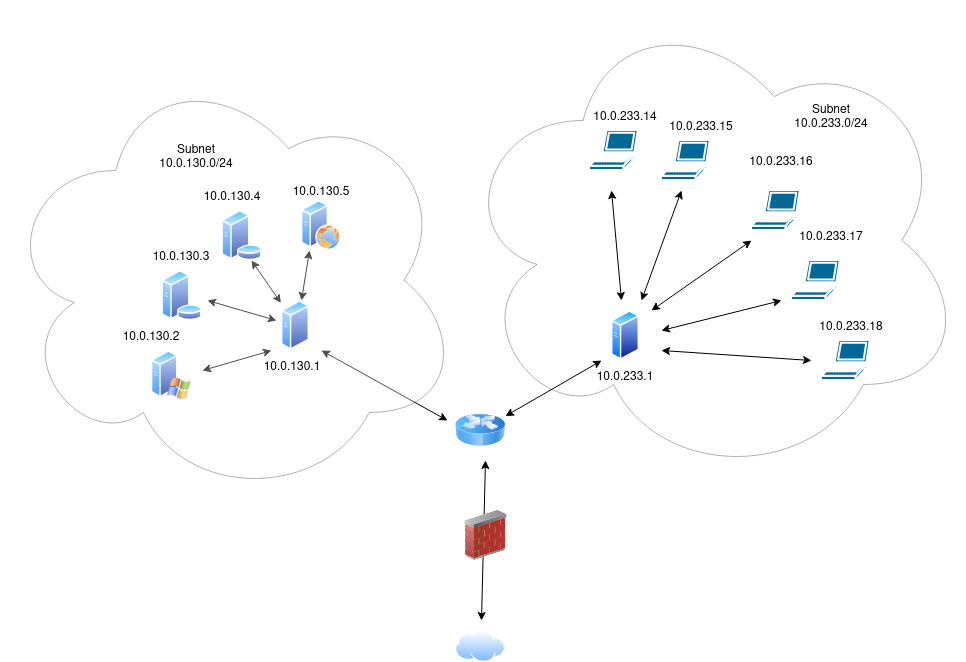

The diagram above was exported from draw.io. Its source (the exported page's mxGraphModel, read from the mxfile embedded in the PNG):
<mxGraphModel dx="2276" dy="1888" grid="1" gridSize="10" guides="1" tooltips="1" connect="1" arrows="1" fold="1" page="1" pageScale="1" pageWidth="850" pageHeight="1100" math="0" shadow="0">
  <root>
    <mxCell id="0" />
    <mxCell id="1" parent="0" />
    <mxCell id="CD3rI90E4DpYZmHt8UA6-40" parent="1" style="ellipse;shape=cloud;whiteSpace=wrap;html=1;fillStyle=solid;opacity=30;fillColor=light-dark(#FFFFFF,#BBB6FF);" value="" vertex="1">
      <mxGeometry height="480" width="510" x="384" y="-60" as="geometry" />
    </mxCell>
    <mxCell id="CD3rI90E4DpYZmHt8UA6-1" parent="1" style="image;aspect=fixed;perimeter=ellipsePerimeter;html=1;align=center;shadow=0;dashed=0;spacingTop=3;image=img/lib/active_directory/generic_server.svg;" value="" vertex="1">
      <mxGeometry height="50" width="28.000000000000004" x="540" y="250" as="geometry" />
    </mxCell>
    <mxCell id="CD3rI90E4DpYZmHt8UA6-2" parent="1" style="sketch=0;html=1;pointerEvents=1;dashed=0;fillColor=#036897;strokeColor=#ffffff;strokeWidth=2;verticalLabelPosition=bottom;verticalAlign=top;align=center;outlineConnect=0;shape=mxgraph.cisco.computers_and_peripherals.laptop;" value="" vertex="1">
      <mxGeometry height="40" width="50" x="518" y="70" as="geometry" />
    </mxCell>
    <mxCell id="CD3rI90E4DpYZmHt8UA6-3" parent="1" style="sketch=0;html=1;pointerEvents=1;dashed=0;fillColor=#036897;strokeColor=#ffffff;strokeWidth=2;verticalLabelPosition=bottom;verticalAlign=top;align=center;outlineConnect=0;shape=mxgraph.cisco.computers_and_peripherals.laptop;" value="" vertex="1">
      <mxGeometry height="40" width="50" x="590" y="80" as="geometry" />
    </mxCell>
    <mxCell id="CD3rI90E4DpYZmHt8UA6-4" parent="1" style="sketch=0;html=1;pointerEvents=1;dashed=0;fillColor=#036897;strokeColor=#ffffff;strokeWidth=2;verticalLabelPosition=bottom;verticalAlign=top;align=center;outlineConnect=0;shape=mxgraph.cisco.computers_and_peripherals.laptop;" value="" vertex="1">
      <mxGeometry height="40" width="50" x="680" y="130" as="geometry" />
    </mxCell>
    <mxCell id="CD3rI90E4DpYZmHt8UA6-5" parent="1" style="sketch=0;html=1;pointerEvents=1;dashed=0;fillColor=#036897;strokeColor=#ffffff;strokeWidth=2;verticalLabelPosition=bottom;verticalAlign=top;align=center;outlineConnect=0;shape=mxgraph.cisco.computers_and_peripherals.laptop;" value="" vertex="1">
      <mxGeometry height="40" width="50" x="720" y="200" as="geometry" />
    </mxCell>
    <mxCell id="CD3rI90E4DpYZmHt8UA6-6" parent="1" style="sketch=0;html=1;pointerEvents=1;dashed=0;fillColor=#036897;strokeColor=#ffffff;strokeWidth=2;verticalLabelPosition=bottom;verticalAlign=top;align=center;outlineConnect=0;shape=mxgraph.cisco.computers_and_peripherals.laptop;" value="" vertex="1">
      <mxGeometry height="40" width="50" x="750" y="280" as="geometry" />
    </mxCell>
    <mxCell id="CD3rI90E4DpYZmHt8UA6-7" edge="1" parent="1" style="endArrow=classic;startArrow=classic;html=1;rounded=0;" value="">
      <mxGeometry height="50" relative="1" width="50" as="geometry">
        <mxPoint x="550" y="240" as="sourcePoint" />
        <mxPoint x="540" y="130" as="targetPoint" />
      </mxGeometry>
    </mxCell>
    <mxCell id="CD3rI90E4DpYZmHt8UA6-8" edge="1" parent="1" style="endArrow=classic;startArrow=classic;html=1;rounded=0;" value="">
      <mxGeometry height="50" relative="1" width="50" as="geometry">
        <mxPoint x="570" y="240" as="sourcePoint" />
        <mxPoint x="610" y="130" as="targetPoint" />
      </mxGeometry>
    </mxCell>
    <mxCell id="CD3rI90E4DpYZmHt8UA6-9" edge="1" parent="1" style="endArrow=classic;startArrow=classic;html=1;rounded=0;" value="">
      <mxGeometry height="50" relative="1" width="50" as="geometry">
        <mxPoint x="580" y="250" as="sourcePoint" />
        <mxPoint x="680" y="180" as="targetPoint" />
      </mxGeometry>
    </mxCell>
    <mxCell id="CD3rI90E4DpYZmHt8UA6-10" edge="1" parent="1" style="endArrow=classic;startArrow=classic;html=1;rounded=0;" value="">
      <mxGeometry height="50" relative="1" width="50" as="geometry">
        <mxPoint x="590" y="270" as="sourcePoint" />
        <mxPoint x="710" y="240" as="targetPoint" />
      </mxGeometry>
    </mxCell>
    <mxCell id="CD3rI90E4DpYZmHt8UA6-11" edge="1" parent="1" style="endArrow=classic;startArrow=classic;html=1;rounded=0;" value="">
      <mxGeometry height="50" relative="1" width="50" as="geometry">
        <mxPoint x="590" y="290" as="sourcePoint" />
        <mxPoint x="740" y="300" as="targetPoint" />
      </mxGeometry>
    </mxCell>
    <mxCell id="CD3rI90E4DpYZmHt8UA6-12" parent="1" style="text;html=1;whiteSpace=wrap;strokeColor=none;fillColor=none;align=center;verticalAlign=middle;rounded=0;" value="10.0.233.14" vertex="1">
      <mxGeometry height="30" width="60" x="524" y="40" as="geometry" />
    </mxCell>
    <mxCell id="CD3rI90E4DpYZmHt8UA6-13" parent="1" style="text;html=1;whiteSpace=wrap;strokeColor=none;fillColor=none;align=center;verticalAlign=middle;rounded=0;" value="10.0.233.15" vertex="1">
      <mxGeometry height="30" width="60" x="600" y="50" as="geometry" />
    </mxCell>
    <mxCell id="CD3rI90E4DpYZmHt8UA6-14" parent="1" style="text;html=1;whiteSpace=wrap;strokeColor=none;fillColor=none;align=center;verticalAlign=middle;rounded=0;" value="10.0.233.16" vertex="1">
      <mxGeometry height="30" width="60" x="680" y="85" as="geometry" />
    </mxCell>
    <mxCell id="CD3rI90E4DpYZmHt8UA6-15" parent="1" style="text;html=1;whiteSpace=wrap;strokeColor=none;fillColor=none;align=center;verticalAlign=middle;rounded=0;" value="10.0.233.17" vertex="1">
      <mxGeometry height="30" width="60" x="730" y="160" as="geometry" />
    </mxCell>
    <mxCell id="CD3rI90E4DpYZmHt8UA6-16" parent="1" style="text;html=1;whiteSpace=wrap;strokeColor=none;fillColor=none;align=center;verticalAlign=middle;rounded=0;" value="10.0.233.18" vertex="1">
      <mxGeometry height="30" width="60" x="750" y="250" as="geometry" />
    </mxCell>
    <mxCell id="CD3rI90E4DpYZmHt8UA6-17" parent="1" style="text;html=1;whiteSpace=wrap;strokeColor=none;fillColor=none;align=center;verticalAlign=middle;rounded=0;" value="10.0.233.1" vertex="1">
      <mxGeometry height="30" width="60" x="524" y="300" as="geometry" />
    </mxCell>
    <mxCell id="CD3rI90E4DpYZmHt8UA6-20" parent="1" style="text;html=1;whiteSpace=wrap;strokeColor=none;fillColor=none;align=center;verticalAlign=middle;rounded=0;" value="Subnet 10.0.233.0/24" vertex="1">
      <mxGeometry height="30" width="90" x="715" y="40" as="geometry" />
    </mxCell>
    <mxCell id="CD3rI90E4DpYZmHt8UA6-22" parent="1" style="image;aspect=fixed;perimeter=ellipsePerimeter;html=1;align=center;shadow=0;dashed=0;spacingTop=3;image=img/lib/active_directory/web_server.svg;" value="" vertex="1">
      <mxGeometry height="50" width="40" x="230" y="140" as="geometry" />
    </mxCell>
    <mxCell id="CD3rI90E4DpYZmHt8UA6-23" parent="1" style="image;aspect=fixed;perimeter=ellipsePerimeter;html=1;align=center;shadow=0;dashed=0;spacingTop=3;image=img/lib/active_directory/database_server.svg;" value="" vertex="1">
      <mxGeometry height="50" width="41" x="150" y="150" as="geometry" />
    </mxCell>
    <mxCell id="CD3rI90E4DpYZmHt8UA6-24" parent="1" style="image;aspect=fixed;perimeter=ellipsePerimeter;html=1;align=center;shadow=0;dashed=0;spacingTop=3;image=img/lib/active_directory/generic_server.svg;" value="" vertex="1">
      <mxGeometry height="50" width="28.000000000000004" x="210" y="240" as="geometry" />
    </mxCell>
    <mxCell id="CD3rI90E4DpYZmHt8UA6-25" parent="1" style="image;html=1;image=img/lib/clip_art/networking/Router_Icon_128x128.png" value="" vertex="1">
      <mxGeometry height="60" width="50" x="384" y="340" as="geometry" />
    </mxCell>
    <mxCell id="CD3rI90E4DpYZmHt8UA6-26" edge="1" parent="1" source="CD3rI90E4DpYZmHt8UA6-25" style="endArrow=classic;startArrow=classic;html=1;rounded=0;entryX=0.256;entryY=0.778;entryDx=0;entryDy=0;entryPerimeter=0;" value="">
      <mxGeometry height="50" relative="1" width="50" as="geometry">
        <mxPoint x="474" y="360" as="sourcePoint" />
        <mxPoint x="530.0799999999999" y="300.0799999999999" as="targetPoint" />
      </mxGeometry>
    </mxCell>
    <mxCell id="CD3rI90E4DpYZmHt8UA6-27" edge="1" parent="1" style="endArrow=classic;startArrow=classic;html=1;rounded=0;entryX=0.256;entryY=0.778;entryDx=0;entryDy=0;entryPerimeter=0;" value="">
      <mxGeometry height="50" relative="1" width="50" as="geometry">
        <mxPoint x="250" y="290" as="sourcePoint" />
        <mxPoint x="376" y="360" as="targetPoint" />
      </mxGeometry>
    </mxCell>
    <mxCell id="CD3rI90E4DpYZmHt8UA6-28" parent="1" style="image;aspect=fixed;perimeter=ellipsePerimeter;html=1;align=center;shadow=0;dashed=0;spacingTop=3;image=img/lib/active_directory/database_server.svg;" value="" vertex="1">
      <mxGeometry height="50" width="41" x="90" y="210" as="geometry" />
    </mxCell>
    <mxCell id="CD3rI90E4DpYZmHt8UA6-29" parent="1" style="image;aspect=fixed;perimeter=ellipsePerimeter;html=1;align=center;shadow=0;dashed=0;spacingTop=3;image=img/lib/active_directory/windows_server_2.svg;" value="" vertex="1">
      <mxGeometry height="50" width="40" x="80" y="290" as="geometry" />
    </mxCell>
    <mxCell id="CD3rI90E4DpYZmHt8UA6-30" edge="1" parent="1" style="endArrow=classic;startArrow=classic;html=1;rounded=0;" value="">
      <mxGeometry height="50" relative="1" width="50" as="geometry">
        <mxPoint x="131" y="310" as="sourcePoint" />
        <mxPoint x="200" y="290" as="targetPoint" />
      </mxGeometry>
    </mxCell>
    <mxCell id="CD3rI90E4DpYZmHt8UA6-31" edge="1" parent="1" style="endArrow=classic;startArrow=classic;html=1;rounded=0;" value="">
      <mxGeometry height="50" relative="1" width="50" as="geometry">
        <mxPoint x="136" y="240" as="sourcePoint" />
        <mxPoint x="205" y="260" as="targetPoint" />
      </mxGeometry>
    </mxCell>
    <mxCell id="CD3rI90E4DpYZmHt8UA6-34" edge="1" parent="1" source="CD3rI90E4DpYZmHt8UA6-23" style="endArrow=classic;startArrow=classic;html=1;rounded=0;entryX=-0.021;entryY=0.048;entryDx=0;entryDy=0;entryPerimeter=0;exitX=0.732;exitY=1;exitDx=0;exitDy=0;exitPerimeter=0;" target="CD3rI90E4DpYZmHt8UA6-24" value="">
      <mxGeometry height="50" relative="1" width="50" as="geometry">
        <mxPoint x="189.5" y="210" as="sourcePoint" />
        <mxPoint x="258.5" y="230" as="targetPoint" />
      </mxGeometry>
    </mxCell>
    <mxCell id="CD3rI90E4DpYZmHt8UA6-35" edge="1" parent="1" style="endArrow=classic;startArrow=classic;html=1;rounded=0;entryX=0.714;entryY=0;entryDx=0;entryDy=0;entryPerimeter=0;" target="CD3rI90E4DpYZmHt8UA6-24" value="">
      <mxGeometry height="50" relative="1" width="50" as="geometry">
        <mxPoint x="238" y="190" as="sourcePoint" />
        <mxPoint x="254.5" y="218" as="targetPoint" />
      </mxGeometry>
    </mxCell>
    <mxCell id="CD3rI90E4DpYZmHt8UA6-36" parent="1" style="image;aspect=fixed;perimeter=ellipsePerimeter;html=1;align=center;shadow=0;dashed=0;spacingTop=3;image=img/lib/active_directory/internet_cloud.svg;" value="" vertex="1">
      <mxGeometry height="31.5" width="50" x="384" y="570" as="geometry" />
    </mxCell>
    <mxCell id="CD3rI90E4DpYZmHt8UA6-39" edge="1" parent="1" style="endArrow=classic;startArrow=classic;html=1;rounded=0;" value="">
      <mxGeometry height="50" relative="1" width="50" as="geometry">
        <mxPoint x="414" y="400" as="sourcePoint" />
        <mxPoint x="410" y="560" as="targetPoint" />
      </mxGeometry>
    </mxCell>
    <mxCell id="CD3rI90E4DpYZmHt8UA6-38" parent="1" style="image;html=1;image=img/lib/clip_art/networking/Firewall_02_128x128.png;imageBackground=none;" value="" vertex="1">
      <mxGeometry height="50" width="49" x="390" y="450" as="geometry" />
    </mxCell>
    <mxCell id="CD3rI90E4DpYZmHt8UA6-41" parent="1" style="ellipse;shape=cloud;whiteSpace=wrap;html=1;fillStyle=solid;opacity=30;fillColor=light-dark(#FFFFFF,#BBB6FF);" value="" vertex="1">
      <mxGeometry height="440" width="461" x="-71" as="geometry" />
    </mxCell>
    <mxCell id="CD3rI90E4DpYZmHt8UA6-42" parent="1" style="text;html=1;whiteSpace=wrap;strokeColor=none;fillColor=none;align=center;verticalAlign=middle;rounded=0;" value="Subnet 10.0.130.0/24" vertex="1">
      <mxGeometry height="30" width="90" x="80" y="80" as="geometry" />
    </mxCell>
    <mxCell id="CD3rI90E4DpYZmHt8UA6-43" parent="1" style="text;html=1;whiteSpace=wrap;strokeColor=none;fillColor=none;align=center;verticalAlign=middle;rounded=0;" value="10.0.130.1" vertex="1">
      <mxGeometry height="30" width="60" x="191" y="290" as="geometry" />
    </mxCell>
    <mxCell id="CD3rI90E4DpYZmHt8UA6-44" parent="1" style="text;html=1;whiteSpace=wrap;strokeColor=none;fillColor=none;align=center;verticalAlign=middle;rounded=0;" value="10.0.130.5" vertex="1">
      <mxGeometry height="30" width="60" x="220" y="115" as="geometry" />
    </mxCell>
    <mxCell id="CD3rI90E4DpYZmHt8UA6-45" parent="1" style="text;html=1;whiteSpace=wrap;strokeColor=none;fillColor=none;align=center;verticalAlign=middle;rounded=0;" value="&lt;div&gt;10.0.130.4&lt;/div&gt;" vertex="1">
      <mxGeometry height="30" width="60" x="131" y="120" as="geometry" />
    </mxCell>
    <mxCell id="CD3rI90E4DpYZmHt8UA6-46" parent="1" style="text;html=1;whiteSpace=wrap;strokeColor=none;fillColor=none;align=center;verticalAlign=middle;rounded=0;" value="10.0.130.3" vertex="1">
      <mxGeometry height="30" width="60" x="80" y="180" as="geometry" />
    </mxCell>
    <mxCell id="CD3rI90E4DpYZmHt8UA6-47" parent="1" style="text;html=1;whiteSpace=wrap;strokeColor=none;fillColor=none;align=center;verticalAlign=middle;rounded=0;" value="10.0.130.2" vertex="1">
      <mxGeometry height="30" width="60" x="50" y="260" as="geometry" />
    </mxCell>
  </root>
</mxGraphModel>